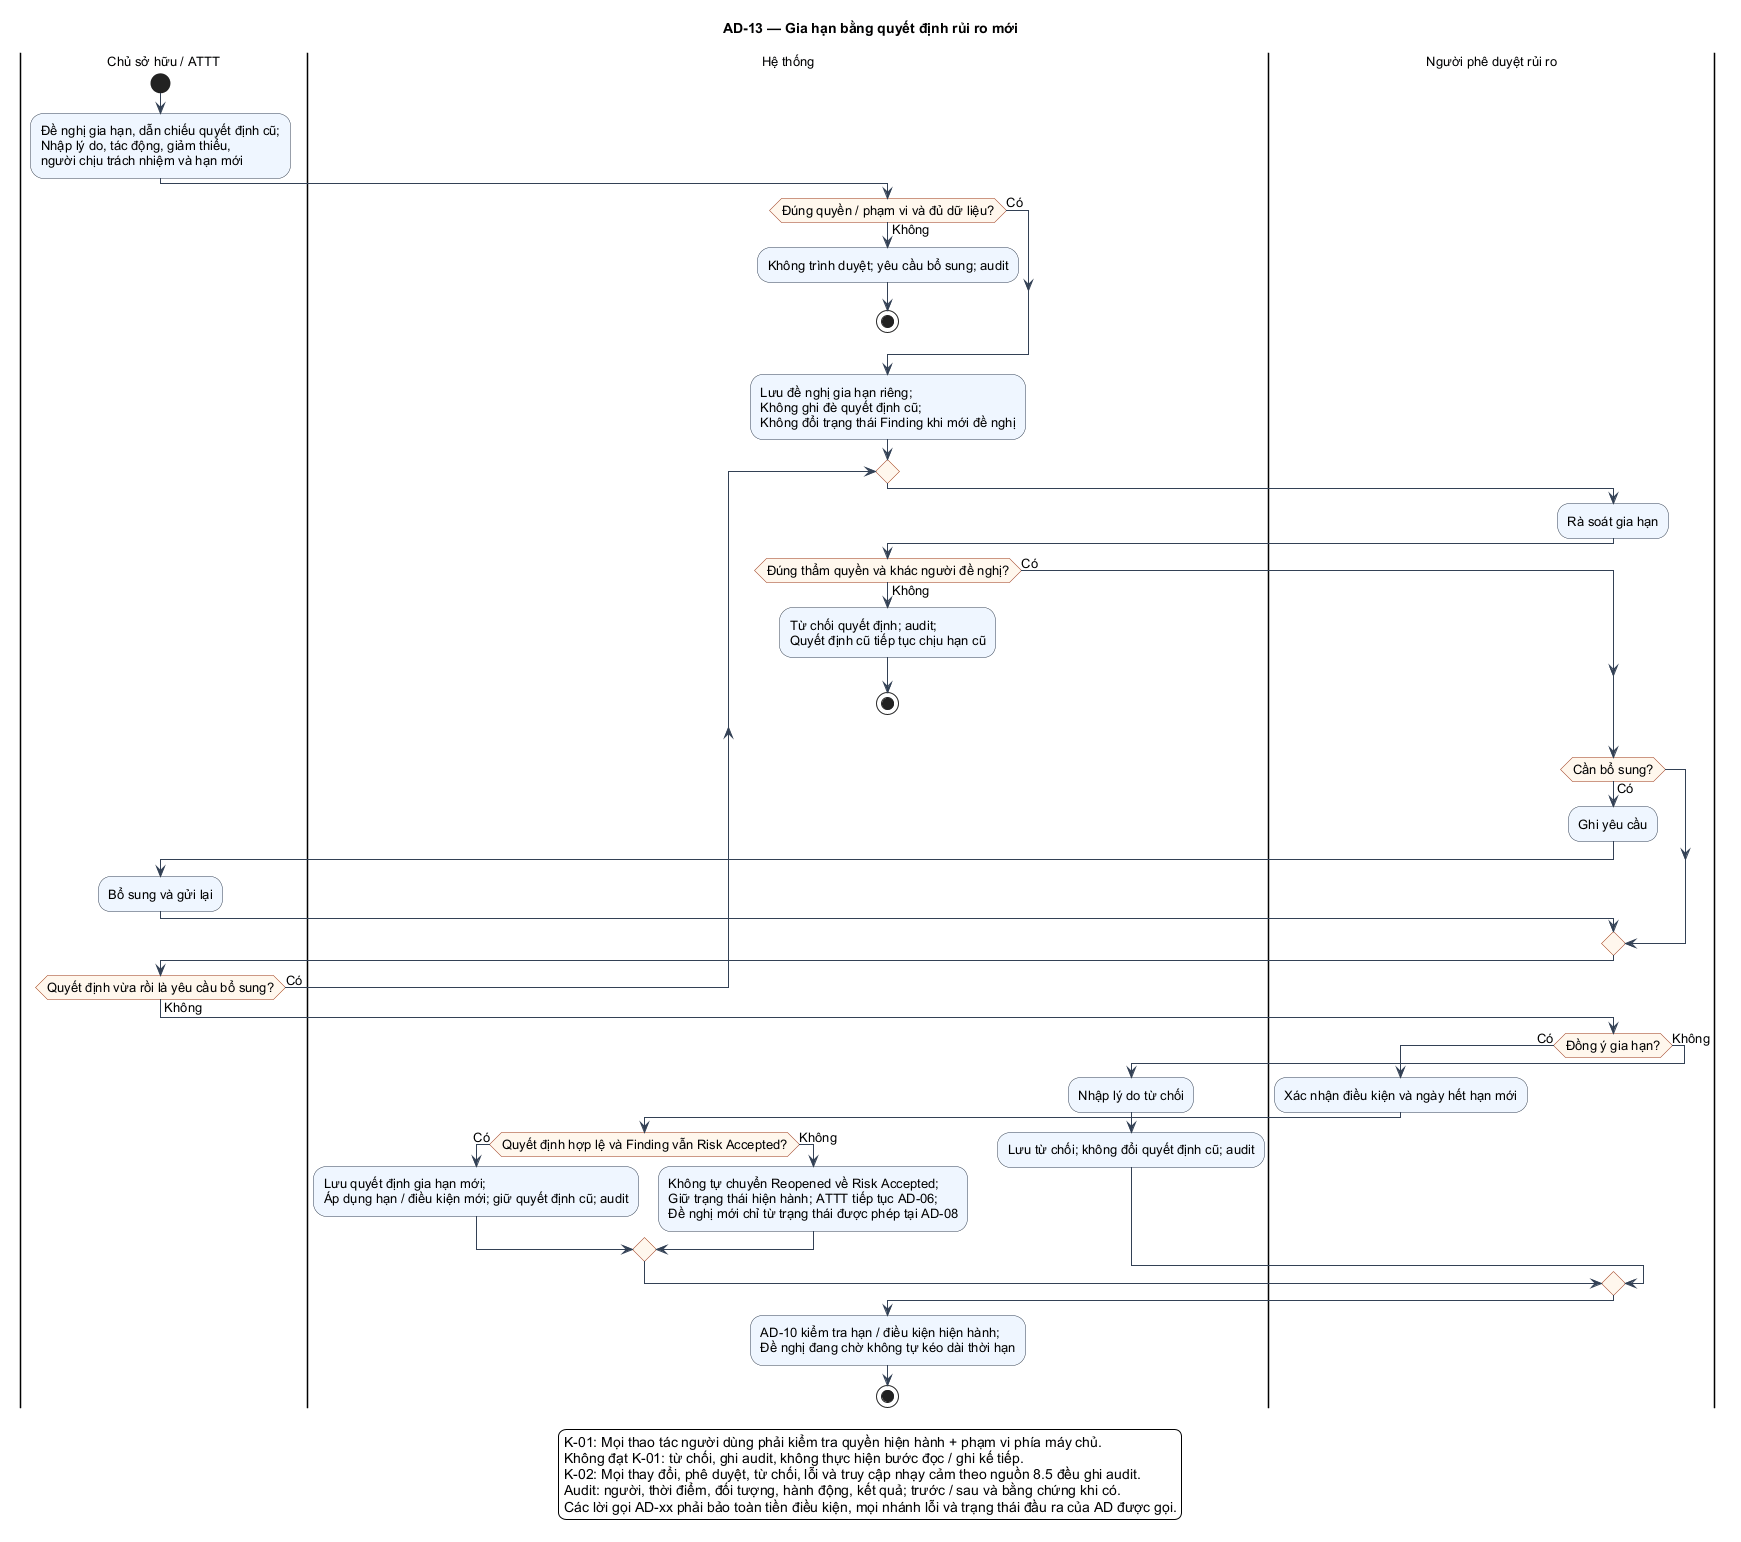

The diagram above was rendered by PlantUML. Its source (embedded in the PNG):
@startuml
skinparam shadowing false
skinparam defaultFontName Arial
skinparam defaultFontSize 13
skinparam backgroundColor #FFFFFF
skinparam ArrowColor #334155
skinparam activityBackgroundColor #EFF6FF
skinparam activityBorderColor #334155
skinparam activityDiamondBackgroundColor #FFF7ED
skinparam activityDiamondBorderColor #9A3412
skinparam usecaseBackgroundColor #EFF6FF
skinparam usecaseBorderColor #334155
skinparam packageStyle rectangle
skinparam maxMessageSize 70
!pragma useVerticalIf on
title AD-13 — Gia hạn bằng quyết định rủi ro mới
|Chủ sở hữu / ATTT|
start
:Đề nghị gia hạn, dẫn chiếu quyết định cũ;\nNhập lý do, tác động, giảm thiểu,\nngười chịu trách nhiệm và hạn mới;
|Hệ thống|
if (Đúng quyền / phạm vi và đủ dữ liệu?) then (Có)
else (Không)
  :Không trình duyệt; yêu cầu bổ sung; audit;
  stop
endif
:Lưu đề nghị gia hạn riêng;\nKhông ghi đè quyết định cũ;\nKhông đổi trạng thái Finding khi mới đề nghị;
repeat
  |Người phê duyệt rủi ro|
  :Rà soát gia hạn;
  |Hệ thống|
  if (Đúng thẩm quyền và khác người đề nghị?) then (Có)
  else (Không)
    :Từ chối quyết định; audit;\nQuyết định cũ tiếp tục chịu hạn cũ;
    stop
  endif
  |Người phê duyệt rủi ro|
  if (Cần bổ sung?) then (Có)
    :Ghi yêu cầu;
    |Chủ sở hữu / ATTT|
    :Bổ sung và gửi lại;
  endif
repeat while (Quyết định vừa rồi là yêu cầu bổ sung?) is (Có) not (Không)
|Người phê duyệt rủi ro|
if (Đồng ý gia hạn?) then (Có)
  :Xác nhận điều kiện và ngày hết hạn mới;
  |Hệ thống|
  if (Quyết định hợp lệ và Finding vẫn Risk Accepted?) then (Có)
    :Lưu quyết định gia hạn mới;\nÁp dụng hạn / điều kiện mới; giữ quyết định cũ; audit;
  else (Không)
    :Không tự chuyển Reopened về Risk Accepted;\nGiữ trạng thái hiện hành; ATTT tiếp tục AD-06;\nĐề nghị mới chỉ từ trạng thái được phép tại AD-08;
  endif
else (Không)
  :Nhập lý do từ chối;
  |Hệ thống|
  :Lưu từ chối; không đổi quyết định cũ; audit;
endif
|Hệ thống|
:AD-10 kiểm tra hạn / điều kiện hiện hành;\nĐề nghị đang chờ không tự kéo dài thời hạn;
stop
legend bottom
K-01: Mọi thao tác người dùng phải kiểm tra quyền hiện hành + phạm vi phía máy chủ.
Không đạt K-01: từ chối, ghi audit, không thực hiện bước đọc / ghi kế tiếp.
K-02: Mọi thay đổi, phê duyệt, từ chối, lỗi và truy cập nhạy cảm theo nguồn 8.5 đều ghi audit.
Audit: người, thời điểm, đối tượng, hành động, kết quả; trước / sau và bằng chứng khi có.
Các lời gọi AD-xx phải bảo toàn tiền điều kiện, mọi nhánh lỗi và trạng thái đầu ra của AD được gọi.
endlegend
@enduml